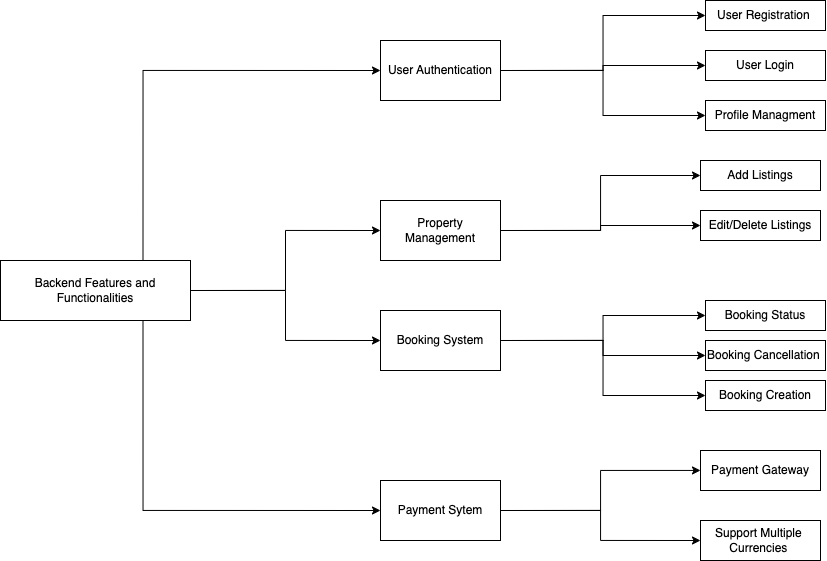

The diagram above was exported from draw.io. Its source (the exported page's mxGraphModel, read from the mxfile embedded in the PNG):
<mxGraphModel dx="3315" dy="2169" grid="1" gridSize="10" guides="1" tooltips="1" connect="1" arrows="1" fold="1" page="1" pageScale="1" pageWidth="850" pageHeight="1100" math="0" shadow="0">
  <root>
    <mxCell id="0" />
    <mxCell id="1" parent="0" />
    <mxCell id="-UxOICx7_0S3BJRGmu7G-68" style="edgeStyle=orthogonalEdgeStyle;rounded=0;orthogonalLoop=1;jettySize=auto;html=1;exitX=0.75;exitY=0;exitDx=0;exitDy=0;entryX=0;entryY=0.5;entryDx=0;entryDy=0;" edge="1" parent="1" source="-UxOICx7_0S3BJRGmu7G-62" target="-UxOICx7_0S3BJRGmu7G-63">
      <mxGeometry relative="1" as="geometry" />
    </mxCell>
    <mxCell id="-UxOICx7_0S3BJRGmu7G-71" style="edgeStyle=orthogonalEdgeStyle;rounded=0;orthogonalLoop=1;jettySize=auto;html=1;exitX=0.75;exitY=1;exitDx=0;exitDy=0;entryX=0;entryY=0.5;entryDx=0;entryDy=0;" edge="1" parent="1" source="-UxOICx7_0S3BJRGmu7G-62" target="-UxOICx7_0S3BJRGmu7G-66">
      <mxGeometry relative="1" as="geometry" />
    </mxCell>
    <mxCell id="-UxOICx7_0S3BJRGmu7G-79" style="edgeStyle=orthogonalEdgeStyle;rounded=0;orthogonalLoop=1;jettySize=auto;html=1;exitX=1;exitY=0.5;exitDx=0;exitDy=0;entryX=0;entryY=0.5;entryDx=0;entryDy=0;" edge="1" parent="1" source="-UxOICx7_0S3BJRGmu7G-62" target="-UxOICx7_0S3BJRGmu7G-64">
      <mxGeometry relative="1" as="geometry" />
    </mxCell>
    <mxCell id="-UxOICx7_0S3BJRGmu7G-110" style="edgeStyle=orthogonalEdgeStyle;rounded=0;orthogonalLoop=1;jettySize=auto;html=1;exitX=1;exitY=0.5;exitDx=0;exitDy=0;entryX=0;entryY=0.5;entryDx=0;entryDy=0;" edge="1" parent="1" source="-UxOICx7_0S3BJRGmu7G-62" target="-UxOICx7_0S3BJRGmu7G-65">
      <mxGeometry relative="1" as="geometry" />
    </mxCell>
    <mxCell id="-UxOICx7_0S3BJRGmu7G-62" value="Backend Features and Functionalities" style="rounded=0;whiteSpace=wrap;html=1;" vertex="1" parent="1">
      <mxGeometry x="-1650" y="-610" width="190" height="60" as="geometry" />
    </mxCell>
    <mxCell id="-UxOICx7_0S3BJRGmu7G-120" style="edgeStyle=orthogonalEdgeStyle;rounded=0;orthogonalLoop=1;jettySize=auto;html=1;exitX=1;exitY=0.5;exitDx=0;exitDy=0;entryX=0;entryY=0.5;entryDx=0;entryDy=0;" edge="1" parent="1" source="-UxOICx7_0S3BJRGmu7G-63" target="-UxOICx7_0S3BJRGmu7G-72">
      <mxGeometry relative="1" as="geometry" />
    </mxCell>
    <mxCell id="-UxOICx7_0S3BJRGmu7G-121" style="edgeStyle=orthogonalEdgeStyle;rounded=0;orthogonalLoop=1;jettySize=auto;html=1;exitX=1;exitY=0.5;exitDx=0;exitDy=0;entryX=0;entryY=0.5;entryDx=0;entryDy=0;" edge="1" parent="1" source="-UxOICx7_0S3BJRGmu7G-63" target="-UxOICx7_0S3BJRGmu7G-74">
      <mxGeometry relative="1" as="geometry" />
    </mxCell>
    <mxCell id="-UxOICx7_0S3BJRGmu7G-122" style="edgeStyle=orthogonalEdgeStyle;rounded=0;orthogonalLoop=1;jettySize=auto;html=1;exitX=1;exitY=0.5;exitDx=0;exitDy=0;" edge="1" parent="1" source="-UxOICx7_0S3BJRGmu7G-63" target="-UxOICx7_0S3BJRGmu7G-76">
      <mxGeometry relative="1" as="geometry" />
    </mxCell>
    <mxCell id="-UxOICx7_0S3BJRGmu7G-63" value="User Authentication" style="rounded=0;whiteSpace=wrap;html=1;align=center;" vertex="1" parent="1">
      <mxGeometry x="-1270" y="-830" width="120" height="60" as="geometry" />
    </mxCell>
    <mxCell id="-UxOICx7_0S3BJRGmu7G-105" style="edgeStyle=orthogonalEdgeStyle;rounded=0;orthogonalLoop=1;jettySize=auto;html=1;exitX=1;exitY=0.5;exitDx=0;exitDy=0;entryX=0;entryY=0.5;entryDx=0;entryDy=0;" edge="1" parent="1" source="-UxOICx7_0S3BJRGmu7G-64" target="-UxOICx7_0S3BJRGmu7G-87">
      <mxGeometry relative="1" as="geometry" />
    </mxCell>
    <mxCell id="-UxOICx7_0S3BJRGmu7G-123" style="edgeStyle=orthogonalEdgeStyle;rounded=0;orthogonalLoop=1;jettySize=auto;html=1;exitX=1;exitY=0.5;exitDx=0;exitDy=0;entryX=0;entryY=0.5;entryDx=0;entryDy=0;" edge="1" parent="1" source="-UxOICx7_0S3BJRGmu7G-64" target="-UxOICx7_0S3BJRGmu7G-90">
      <mxGeometry relative="1" as="geometry" />
    </mxCell>
    <mxCell id="-UxOICx7_0S3BJRGmu7G-64" value="Property Management" style="rounded=0;whiteSpace=wrap;html=1;" vertex="1" parent="1">
      <mxGeometry x="-1270" y="-670" width="120" height="60" as="geometry" />
    </mxCell>
    <mxCell id="-UxOICx7_0S3BJRGmu7G-107" style="edgeStyle=orthogonalEdgeStyle;rounded=0;orthogonalLoop=1;jettySize=auto;html=1;exitX=1;exitY=0.5;exitDx=0;exitDy=0;entryX=0;entryY=0.5;entryDx=0;entryDy=0;" edge="1" parent="1" source="-UxOICx7_0S3BJRGmu7G-65" target="-UxOICx7_0S3BJRGmu7G-92">
      <mxGeometry relative="1" as="geometry" />
    </mxCell>
    <mxCell id="-UxOICx7_0S3BJRGmu7G-108" style="edgeStyle=orthogonalEdgeStyle;rounded=0;orthogonalLoop=1;jettySize=auto;html=1;exitX=1;exitY=0.5;exitDx=0;exitDy=0;entryX=0;entryY=0.5;entryDx=0;entryDy=0;" edge="1" parent="1" source="-UxOICx7_0S3BJRGmu7G-65" target="-UxOICx7_0S3BJRGmu7G-94">
      <mxGeometry relative="1" as="geometry" />
    </mxCell>
    <mxCell id="-UxOICx7_0S3BJRGmu7G-109" style="edgeStyle=orthogonalEdgeStyle;rounded=0;orthogonalLoop=1;jettySize=auto;html=1;exitX=1;exitY=0.5;exitDx=0;exitDy=0;" edge="1" parent="1" source="-UxOICx7_0S3BJRGmu7G-65" target="-UxOICx7_0S3BJRGmu7G-96">
      <mxGeometry relative="1" as="geometry" />
    </mxCell>
    <mxCell id="-UxOICx7_0S3BJRGmu7G-65" value="Booking System" style="rounded=0;whiteSpace=wrap;html=1;" vertex="1" parent="1">
      <mxGeometry x="-1270" y="-560" width="120" height="60" as="geometry" />
    </mxCell>
    <mxCell id="-UxOICx7_0S3BJRGmu7G-125" style="edgeStyle=orthogonalEdgeStyle;rounded=0;orthogonalLoop=1;jettySize=auto;html=1;exitX=1;exitY=0.5;exitDx=0;exitDy=0;" edge="1" parent="1" source="-UxOICx7_0S3BJRGmu7G-66" target="-UxOICx7_0S3BJRGmu7G-117">
      <mxGeometry relative="1" as="geometry" />
    </mxCell>
    <mxCell id="-UxOICx7_0S3BJRGmu7G-126" style="edgeStyle=orthogonalEdgeStyle;rounded=0;orthogonalLoop=1;jettySize=auto;html=1;exitX=1;exitY=0.5;exitDx=0;exitDy=0;entryX=0;entryY=0.5;entryDx=0;entryDy=0;" edge="1" parent="1" source="-UxOICx7_0S3BJRGmu7G-66" target="-UxOICx7_0S3BJRGmu7G-124">
      <mxGeometry relative="1" as="geometry" />
    </mxCell>
    <mxCell id="-UxOICx7_0S3BJRGmu7G-66" value="Payment Sytem" style="rounded=0;whiteSpace=wrap;html=1;" vertex="1" parent="1">
      <mxGeometry x="-1270" y="-390" width="120" height="60" as="geometry" />
    </mxCell>
    <mxCell id="-UxOICx7_0S3BJRGmu7G-72" value="User Registration&amp;nbsp;" style="rounded=0;whiteSpace=wrap;html=1;" vertex="1" parent="1">
      <mxGeometry x="-945" y="-870" width="120" height="30" as="geometry" />
    </mxCell>
    <mxCell id="-UxOICx7_0S3BJRGmu7G-74" value="User Login" style="rounded=0;whiteSpace=wrap;html=1;" vertex="1" parent="1">
      <mxGeometry x="-945" y="-820" width="120" height="30" as="geometry" />
    </mxCell>
    <mxCell id="-UxOICx7_0S3BJRGmu7G-76" value="Profile Managment" style="rounded=0;whiteSpace=wrap;html=1;" vertex="1" parent="1">
      <mxGeometry x="-945" y="-770" width="120" height="30" as="geometry" />
    </mxCell>
    <mxCell id="-UxOICx7_0S3BJRGmu7G-87" value="Add Listings" style="rounded=0;whiteSpace=wrap;html=1;" vertex="1" parent="1">
      <mxGeometry x="-950" y="-710" width="120" height="30" as="geometry" />
    </mxCell>
    <mxCell id="-UxOICx7_0S3BJRGmu7G-90" value="Edit/Delete Listings" style="whiteSpace=wrap;html=1;rounded=0;" vertex="1" parent="1">
      <mxGeometry x="-950" y="-660" width="120" height="30" as="geometry" />
    </mxCell>
    <mxCell id="-UxOICx7_0S3BJRGmu7G-92" value="Booking Creation" style="rounded=0;whiteSpace=wrap;html=1;" vertex="1" parent="1">
      <mxGeometry x="-945" y="-490" width="120" height="30" as="geometry" />
    </mxCell>
    <mxCell id="-UxOICx7_0S3BJRGmu7G-94" value="Booking Cancellation&amp;nbsp;" style="rounded=0;whiteSpace=wrap;html=1;" vertex="1" parent="1">
      <mxGeometry x="-945" y="-530" width="120" height="30" as="geometry" />
    </mxCell>
    <mxCell id="-UxOICx7_0S3BJRGmu7G-96" value="Booking Status" style="rounded=0;whiteSpace=wrap;html=1;" vertex="1" parent="1">
      <mxGeometry x="-945" y="-570" width="120" height="30" as="geometry" />
    </mxCell>
    <mxCell id="-UxOICx7_0S3BJRGmu7G-117" value="Payment Gateway" style="rounded=0;whiteSpace=wrap;html=1;" vertex="1" parent="1">
      <mxGeometry x="-950" y="-420" width="120" height="40" as="geometry" />
    </mxCell>
    <mxCell id="-UxOICx7_0S3BJRGmu7G-124" value="Support Multiple&amp;nbsp; Currencies&amp;nbsp;" style="rounded=0;whiteSpace=wrap;html=1;" vertex="1" parent="1">
      <mxGeometry x="-950" y="-350" width="120" height="40" as="geometry" />
    </mxCell>
  </root>
</mxGraphModel>